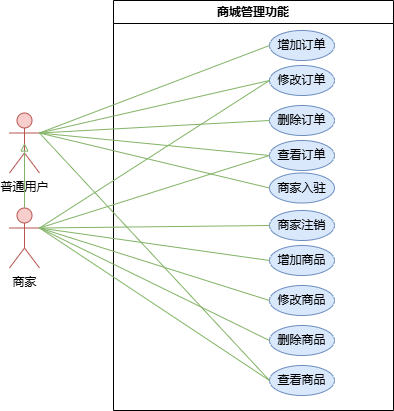

The diagram above was exported from draw.io. Its source (the exported page's mxGraphModel, read from the mxfile embedded in the PNG):
<mxGraphModel dx="1050" dy="569" grid="1" gridSize="10" guides="1" tooltips="1" connect="1" arrows="1" fold="1" page="1" pageScale="1" pageWidth="827" pageHeight="1169" math="0" shadow="0">
  <root>
    <mxCell id="0" />
    <mxCell id="1" parent="0" />
    <mxCell id="zeIB3MRSu70Jo39GSCDh-1" value="商城管理功能" style="swimlane;whiteSpace=wrap;html=1;" parent="1" vertex="1">
      <mxGeometry x="324" y="110" width="280" height="410" as="geometry" />
    </mxCell>
    <mxCell id="zeIB3MRSu70Jo39GSCDh-5" value="增加订单" style="ellipse;whiteSpace=wrap;html=1;fillColor=#dae8fc;strokeColor=#6c8ebf;" parent="zeIB3MRSu70Jo39GSCDh-1" vertex="1">
      <mxGeometry x="156" y="30" width="65" height="30" as="geometry" />
    </mxCell>
    <mxCell id="zeIB3MRSu70Jo39GSCDh-6" value="修改订单" style="ellipse;whiteSpace=wrap;html=1;fillColor=#dae8fc;strokeColor=#6c8ebf;" parent="zeIB3MRSu70Jo39GSCDh-1" vertex="1">
      <mxGeometry x="156" y="65" width="65" height="30" as="geometry" />
    </mxCell>
    <mxCell id="zeIB3MRSu70Jo39GSCDh-10" value="查看订单" style="ellipse;whiteSpace=wrap;html=1;fillColor=#dae8fc;strokeColor=#6c8ebf;" parent="zeIB3MRSu70Jo39GSCDh-1" vertex="1">
      <mxGeometry x="156" y="140" width="65" height="30" as="geometry" />
    </mxCell>
    <mxCell id="zeIB3MRSu70Jo39GSCDh-13" value="增加商品" style="ellipse;whiteSpace=wrap;html=1;fillColor=#dae8fc;strokeColor=#6c8ebf;" parent="zeIB3MRSu70Jo39GSCDh-1" vertex="1">
      <mxGeometry x="156" y="245" width="65" height="30" as="geometry" />
    </mxCell>
    <mxCell id="zeIB3MRSu70Jo39GSCDh-14" value="修改商品" style="ellipse;whiteSpace=wrap;html=1;fillColor=#dae8fc;strokeColor=#6c8ebf;" parent="zeIB3MRSu70Jo39GSCDh-1" vertex="1">
      <mxGeometry x="156" y="285" width="65" height="30" as="geometry" />
    </mxCell>
    <mxCell id="zeIB3MRSu70Jo39GSCDh-15" value="删除商品" style="ellipse;whiteSpace=wrap;html=1;fillColor=#dae8fc;strokeColor=#6c8ebf;" parent="zeIB3MRSu70Jo39GSCDh-1" vertex="1">
      <mxGeometry x="156" y="325" width="65" height="30" as="geometry" />
    </mxCell>
    <mxCell id="zeIB3MRSu70Jo39GSCDh-16" value="查看商品" style="ellipse;whiteSpace=wrap;html=1;fillColor=#dae8fc;strokeColor=#6c8ebf;" parent="zeIB3MRSu70Jo39GSCDh-1" vertex="1">
      <mxGeometry x="156" y="365" width="65" height="30" as="geometry" />
    </mxCell>
    <mxCell id="zeIB3MRSu70Jo39GSCDh-23" value="删除订单" style="ellipse;whiteSpace=wrap;html=1;fillColor=#dae8fc;strokeColor=#6c8ebf;" parent="zeIB3MRSu70Jo39GSCDh-1" vertex="1">
      <mxGeometry x="156" y="105" width="65" height="30" as="geometry" />
    </mxCell>
    <mxCell id="zeIB3MRSu70Jo39GSCDh-36" value="商家入驻" style="ellipse;whiteSpace=wrap;html=1;fillColor=#dae8fc;strokeColor=#6c8ebf;" parent="zeIB3MRSu70Jo39GSCDh-1" vertex="1">
      <mxGeometry x="156" y="172.5" width="65" height="30" as="geometry" />
    </mxCell>
    <mxCell id="zeIB3MRSu70Jo39GSCDh-38" value="商家注销" style="ellipse;whiteSpace=wrap;html=1;fillColor=#dae8fc;strokeColor=#6c8ebf;" parent="zeIB3MRSu70Jo39GSCDh-1" vertex="1">
      <mxGeometry x="156" y="210" width="65" height="30" as="geometry" />
    </mxCell>
    <mxCell id="zeIB3MRSu70Jo39GSCDh-26" value="普通用户" style="shape=umlActor;verticalLabelPosition=bottom;verticalAlign=top;html=1;fillColor=#f8cecc;strokeColor=#b85450;" parent="1" vertex="1">
      <mxGeometry x="220" y="222.5" width="30" height="60" as="geometry" />
    </mxCell>
    <mxCell id="zeIB3MRSu70Jo39GSCDh-27" value="商家" style="shape=umlActor;verticalLabelPosition=bottom;verticalAlign=top;html=1;fillColor=#f8cecc;strokeColor=#b85450;" parent="1" vertex="1">
      <mxGeometry x="220" y="317.5" width="30" height="60" as="geometry" />
    </mxCell>
    <mxCell id="zeIB3MRSu70Jo39GSCDh-29" value="" style="endArrow=block;endFill=0;html=1;rounded=0;fillColor=#d5e8d4;strokeColor=#82b366;exitX=0.5;exitY=0;exitDx=0;exitDy=0;exitPerimeter=0;entryX=0.5;entryY=0.5;entryDx=0;entryDy=0;entryPerimeter=0;" parent="1" source="zeIB3MRSu70Jo39GSCDh-27" target="zeIB3MRSu70Jo39GSCDh-26" edge="1">
      <mxGeometry width="160" relative="1" as="geometry">
        <mxPoint x="275" y="427.5" as="sourcePoint" />
        <mxPoint x="260" y="347.5" as="targetPoint" />
      </mxGeometry>
    </mxCell>
    <mxCell id="SpIIGXyJDKN4H7VPbkmo-3" value="" style="endArrow=none;html=1;rounded=0;fillColor=#d5e8d4;strokeColor=#82b366;entryX=1;entryY=0.3333333333333333;entryDx=0;entryDy=0;entryPerimeter=0;exitX=0;exitY=0.5;exitDx=0;exitDy=0;" edge="1" parent="1" source="zeIB3MRSu70Jo39GSCDh-23" target="zeIB3MRSu70Jo39GSCDh-26">
      <mxGeometry width="50" height="50" relative="1" as="geometry">
        <mxPoint x="777" y="170" as="sourcePoint" />
        <mxPoint x="691" y="170" as="targetPoint" />
      </mxGeometry>
    </mxCell>
    <mxCell id="SpIIGXyJDKN4H7VPbkmo-4" value="" style="endArrow=none;html=1;rounded=0;fillColor=#d5e8d4;strokeColor=#82b366;entryX=1;entryY=0.3333333333333333;entryDx=0;entryDy=0;entryPerimeter=0;exitX=0;exitY=0.5;exitDx=0;exitDy=0;" edge="1" parent="1" source="zeIB3MRSu70Jo39GSCDh-10" target="zeIB3MRSu70Jo39GSCDh-26">
      <mxGeometry width="50" height="50" relative="1" as="geometry">
        <mxPoint x="787" y="180" as="sourcePoint" />
        <mxPoint x="701" y="180" as="targetPoint" />
      </mxGeometry>
    </mxCell>
    <mxCell id="SpIIGXyJDKN4H7VPbkmo-5" value="" style="endArrow=none;html=1;rounded=0;fillColor=#d5e8d4;strokeColor=#82b366;entryX=1;entryY=0.3333333333333333;entryDx=0;entryDy=0;entryPerimeter=0;exitX=0;exitY=0.5;exitDx=0;exitDy=0;" edge="1" parent="1" source="zeIB3MRSu70Jo39GSCDh-36" target="zeIB3MRSu70Jo39GSCDh-26">
      <mxGeometry width="50" height="50" relative="1" as="geometry">
        <mxPoint x="797" y="190" as="sourcePoint" />
        <mxPoint x="711" y="190" as="targetPoint" />
      </mxGeometry>
    </mxCell>
    <mxCell id="SpIIGXyJDKN4H7VPbkmo-7" value="" style="endArrow=none;html=1;rounded=0;fillColor=#d5e8d4;strokeColor=#82b366;entryX=1;entryY=0.3333333333333333;entryDx=0;entryDy=0;entryPerimeter=0;exitX=0;exitY=0.5;exitDx=0;exitDy=0;" edge="1" parent="1" source="zeIB3MRSu70Jo39GSCDh-38" target="zeIB3MRSu70Jo39GSCDh-27">
      <mxGeometry width="50" height="50" relative="1" as="geometry">
        <mxPoint x="806" y="269.5" as="sourcePoint" />
        <mxPoint x="720" y="269.5" as="targetPoint" />
      </mxGeometry>
    </mxCell>
    <mxCell id="SpIIGXyJDKN4H7VPbkmo-8" value="" style="endArrow=none;html=1;rounded=0;fillColor=#d5e8d4;strokeColor=#82b366;entryX=1;entryY=0.3333333333333333;entryDx=0;entryDy=0;entryPerimeter=0;exitX=0;exitY=0.5;exitDx=0;exitDy=0;" edge="1" parent="1" source="zeIB3MRSu70Jo39GSCDh-10" target="zeIB3MRSu70Jo39GSCDh-27">
      <mxGeometry width="50" height="50" relative="1" as="geometry">
        <mxPoint x="827" y="220" as="sourcePoint" />
        <mxPoint x="741" y="220" as="targetPoint" />
      </mxGeometry>
    </mxCell>
    <mxCell id="SpIIGXyJDKN4H7VPbkmo-1" value="" style="endArrow=none;html=1;rounded=0;fillColor=#d5e8d4;strokeColor=#82b366;entryX=1;entryY=0.3333333333333333;entryDx=0;entryDy=0;entryPerimeter=0;exitX=0;exitY=0.5;exitDx=0;exitDy=0;" edge="1" parent="1" source="zeIB3MRSu70Jo39GSCDh-5" target="zeIB3MRSu70Jo39GSCDh-26">
      <mxGeometry width="50" height="50" relative="1" as="geometry">
        <mxPoint x="396" y="170" as="sourcePoint" />
        <mxPoint x="310" y="170" as="targetPoint" />
      </mxGeometry>
    </mxCell>
    <mxCell id="SpIIGXyJDKN4H7VPbkmo-2" value="" style="endArrow=none;html=1;rounded=0;fillColor=#d5e8d4;strokeColor=#82b366;entryX=1;entryY=0.3333333333333333;entryDx=0;entryDy=0;entryPerimeter=0;exitX=0;exitY=0.5;exitDx=0;exitDy=0;" edge="1" parent="1" source="zeIB3MRSu70Jo39GSCDh-6" target="zeIB3MRSu70Jo39GSCDh-26">
      <mxGeometry width="50" height="50" relative="1" as="geometry">
        <mxPoint x="476" y="229.5" as="sourcePoint" />
        <mxPoint x="390" y="229.5" as="targetPoint" />
      </mxGeometry>
    </mxCell>
    <mxCell id="SpIIGXyJDKN4H7VPbkmo-9" value="" style="endArrow=none;html=1;rounded=0;fillColor=#d5e8d4;strokeColor=#82b366;entryX=1;entryY=0.3333333333333333;entryDx=0;entryDy=0;entryPerimeter=0;exitX=0;exitY=0.5;exitDx=0;exitDy=0;" edge="1" parent="1" source="zeIB3MRSu70Jo39GSCDh-13" target="zeIB3MRSu70Jo39GSCDh-27">
      <mxGeometry width="50" height="50" relative="1" as="geometry">
        <mxPoint x="816" y="279.5" as="sourcePoint" />
        <mxPoint x="730" y="279.5" as="targetPoint" />
      </mxGeometry>
    </mxCell>
    <mxCell id="SpIIGXyJDKN4H7VPbkmo-10" value="" style="endArrow=none;html=1;rounded=0;fillColor=#d5e8d4;strokeColor=#82b366;entryX=1;entryY=0.3333333333333333;entryDx=0;entryDy=0;entryPerimeter=0;exitX=0;exitY=0.5;exitDx=0;exitDy=0;" edge="1" parent="1" source="zeIB3MRSu70Jo39GSCDh-14" target="zeIB3MRSu70Jo39GSCDh-27">
      <mxGeometry width="50" height="50" relative="1" as="geometry">
        <mxPoint x="826" y="289.5" as="sourcePoint" />
        <mxPoint x="740" y="289.5" as="targetPoint" />
      </mxGeometry>
    </mxCell>
    <mxCell id="SpIIGXyJDKN4H7VPbkmo-11" value="" style="endArrow=none;html=1;rounded=0;fillColor=#d5e8d4;strokeColor=#82b366;entryX=1;entryY=0.3333333333333333;entryDx=0;entryDy=0;entryPerimeter=0;exitX=0;exitY=0.5;exitDx=0;exitDy=0;" edge="1" parent="1" source="zeIB3MRSu70Jo39GSCDh-15" target="zeIB3MRSu70Jo39GSCDh-27">
      <mxGeometry width="50" height="50" relative="1" as="geometry">
        <mxPoint x="836" y="299.5" as="sourcePoint" />
        <mxPoint x="750" y="299.5" as="targetPoint" />
      </mxGeometry>
    </mxCell>
    <mxCell id="SpIIGXyJDKN4H7VPbkmo-12" value="" style="endArrow=none;html=1;rounded=0;fillColor=#d5e8d4;strokeColor=#82b366;entryX=1;entryY=0.3333333333333333;entryDx=0;entryDy=0;entryPerimeter=0;exitX=0;exitY=0.5;exitDx=0;exitDy=0;" edge="1" parent="1" source="zeIB3MRSu70Jo39GSCDh-6" target="zeIB3MRSu70Jo39GSCDh-27">
      <mxGeometry width="50" height="50" relative="1" as="geometry">
        <mxPoint x="410" y="264.5" as="sourcePoint" />
        <mxPoint x="324" y="264.5" as="targetPoint" />
      </mxGeometry>
    </mxCell>
    <mxCell id="SpIIGXyJDKN4H7VPbkmo-13" value="" style="endArrow=none;html=1;rounded=0;fillColor=#d5e8d4;strokeColor=#82b366;entryX=1;entryY=0.3333333333333333;entryDx=0;entryDy=0;entryPerimeter=0;exitX=0;exitY=0.5;exitDx=0;exitDy=0;" edge="1" parent="1" source="zeIB3MRSu70Jo39GSCDh-16" target="zeIB3MRSu70Jo39GSCDh-27">
      <mxGeometry width="50" height="50" relative="1" as="geometry">
        <mxPoint x="846" y="309.5" as="sourcePoint" />
        <mxPoint x="760" y="309.5" as="targetPoint" />
      </mxGeometry>
    </mxCell>
    <mxCell id="SpIIGXyJDKN4H7VPbkmo-14" value="" style="endArrow=none;html=1;rounded=0;fillColor=#d5e8d4;strokeColor=#82b366;entryX=1;entryY=0.3333333333333333;entryDx=0;entryDy=0;entryPerimeter=0;exitX=0;exitY=0.5;exitDx=0;exitDy=0;" edge="1" parent="1" source="zeIB3MRSu70Jo39GSCDh-16" target="zeIB3MRSu70Jo39GSCDh-26">
      <mxGeometry width="50" height="50" relative="1" as="geometry">
        <mxPoint x="856" y="319.5" as="sourcePoint" />
        <mxPoint x="770" y="319.5" as="targetPoint" />
      </mxGeometry>
    </mxCell>
  </root>
</mxGraphModel>